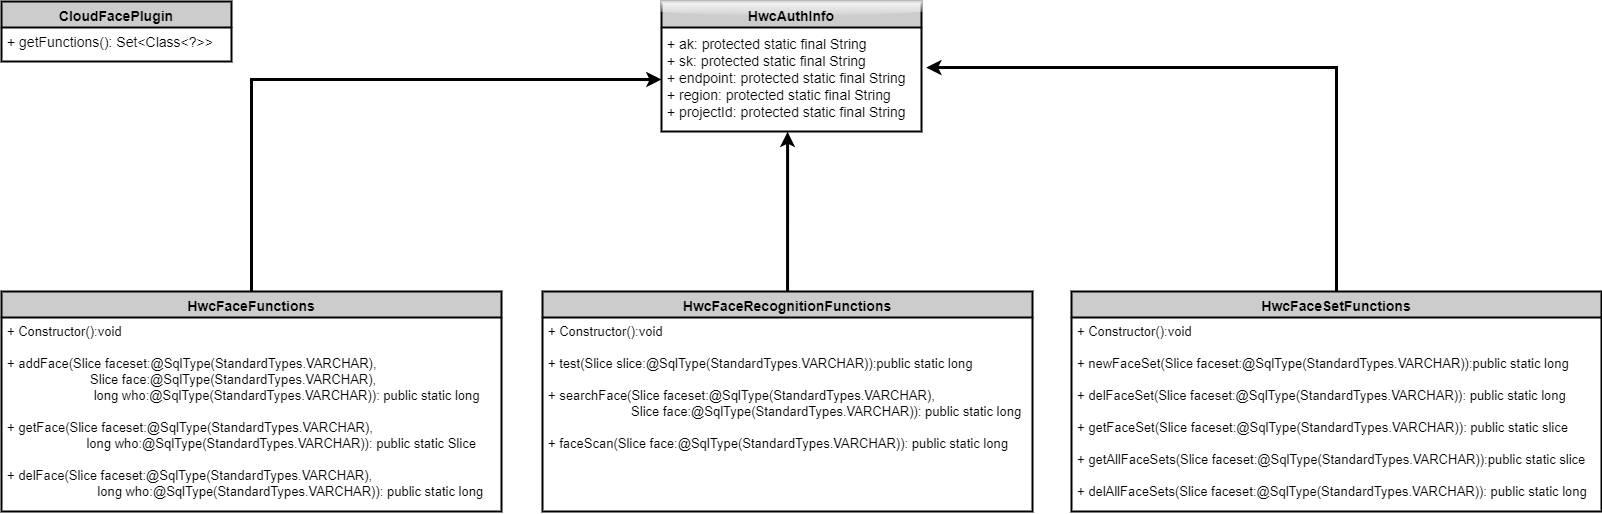

The diagram above was exported from draw.io. Its source (the exported page's mxGraphModel, read from the mxfile embedded in the PNG):
<mxGraphModel dx="3593" dy="895" grid="1" gridSize="10" guides="1" tooltips="1" connect="1" arrows="1" fold="1" page="1" pageScale="1" pageWidth="1920" pageHeight="1200" math="0" shadow="0">
  <root>
    <mxCell id="pTXYRez7bu0Fz2EdW24o-0" />
    <mxCell id="pTXYRez7bu0Fz2EdW24o-1" parent="pTXYRez7bu0Fz2EdW24o-0" />
    <mxCell id="pTXYRez7bu0Fz2EdW24o-28" style="edgeStyle=orthogonalEdgeStyle;rounded=0;sketch=0;jumpStyle=arc;orthogonalLoop=1;jettySize=auto;html=1;fontSize=13;strokeWidth=3;" parent="pTXYRez7bu0Fz2EdW24o-1" source="pTXYRez7bu0Fz2EdW24o-20" target="pTXYRez7bu0Fz2EdW24o-9" edge="1">
      <mxGeometry relative="1" as="geometry" />
    </mxCell>
    <mxCell id="pTXYRez7bu0Fz2EdW24o-8" value="HwcAuthInfo" style="swimlane;fontStyle=1;align=center;verticalAlign=top;childLayout=stackLayout;horizontal=1;startSize=26;horizontalStack=0;resizeParent=1;resizeParentMax=0;resizeLast=0;collapsible=1;marginBottom=0;strokeColor=#000000;strokeWidth=2;fillColor=#CCCCCC;gradientColor=none;fontSize=14;glass=1;" parent="pTXYRez7bu0Fz2EdW24o-1" vertex="1">
      <mxGeometry x="-1010" y="290" width="260" height="130" as="geometry">
        <mxRectangle x="300" y="300" width="110" height="26" as="alternateBounds" />
      </mxGeometry>
    </mxCell>
    <mxCell id="pTXYRez7bu0Fz2EdW24o-9" value="+ ak: protected static final String&#10;+ sk: protected static final String&#10;+ endpoint: protected static final String&#10;+ region: protected static final String&#10;+ projectId: protected static final String" style="text;strokeColor=none;fillColor=none;align=left;verticalAlign=top;spacingLeft=4;spacingRight=4;overflow=hidden;rotatable=0;points=[[0,0.5],[1,0.5]];portConstraint=eastwest;fontSize=14;spacingTop=2;" parent="pTXYRez7bu0Fz2EdW24o-8" vertex="1">
      <mxGeometry y="26" width="260" height="104" as="geometry" />
    </mxCell>
    <mxCell id="pTXYRez7bu0Fz2EdW24o-31" style="edgeStyle=orthogonalEdgeStyle;rounded=0;sketch=0;jumpStyle=arc;orthogonalLoop=1;jettySize=auto;html=1;entryX=1.018;entryY=0.385;entryDx=0;entryDy=0;entryPerimeter=0;fontSize=13;strokeWidth=3;" parent="pTXYRez7bu0Fz2EdW24o-1" source="pTXYRez7bu0Fz2EdW24o-26" target="pTXYRez7bu0Fz2EdW24o-9" edge="1">
      <mxGeometry relative="1" as="geometry" />
    </mxCell>
    <mxCell id="pTXYRez7bu0Fz2EdW24o-26" value="HwcFaceSetFunctions" style="swimlane;fontStyle=1;align=center;verticalAlign=top;childLayout=stackLayout;horizontal=1;startSize=26;horizontalStack=0;resizeParent=1;resizeParentMax=0;resizeLast=0;collapsible=1;marginBottom=0;strokeColor=#000000;strokeWidth=2;fillColor=#CCCCCC;gradientColor=none;fontSize=14;" parent="pTXYRez7bu0Fz2EdW24o-1" vertex="1">
      <mxGeometry x="-600" y="580" width="530" height="220" as="geometry">
        <mxRectangle x="-600" y="580" width="180" height="26" as="alternateBounds" />
      </mxGeometry>
    </mxCell>
    <mxCell id="pTXYRez7bu0Fz2EdW24o-27" value="+ Constructor():void&#10;&#10;+ newFaceSet(Slice faceset:@SqlType(StandardTypes.VARCHAR)):public static long&#10;&#10;+ delFaceSet(Slice faceset:@SqlType(StandardTypes.VARCHAR)): public static long&#10;&#10;+ getFaceSet(Slice faceset:@SqlType(StandardTypes.VARCHAR)): public static slice&#10;&#10;+ getAllFaceSets(Slice faceset:@SqlType(StandardTypes.VARCHAR)):public static slice&#10;&#10;+ delAllFaceSets(Slice faceset:@SqlType(StandardTypes.VARCHAR)): public static long" style="text;strokeColor=none;fillColor=none;align=left;verticalAlign=top;spacingLeft=4;spacingRight=4;overflow=hidden;rotatable=0;points=[[0,0.5],[1,0.5]];portConstraint=eastwest;fontSize=13;" parent="pTXYRez7bu0Fz2EdW24o-26" vertex="1">
      <mxGeometry y="26" width="530" height="194" as="geometry" />
    </mxCell>
    <mxCell id="pTXYRez7bu0Fz2EdW24o-33" style="edgeStyle=orthogonalEdgeStyle;rounded=0;sketch=0;jumpStyle=arc;orthogonalLoop=1;jettySize=auto;html=1;entryX=0.485;entryY=1.003;entryDx=0;entryDy=0;entryPerimeter=0;fontSize=13;strokeWidth=3;" parent="pTXYRez7bu0Fz2EdW24o-1" source="pTXYRez7bu0Fz2EdW24o-24" target="pTXYRez7bu0Fz2EdW24o-9" edge="1">
      <mxGeometry relative="1" as="geometry" />
    </mxCell>
    <mxCell id="pTXYRez7bu0Fz2EdW24o-24" value="HwcFaceRecognitionFunctions" style="swimlane;fontStyle=1;align=center;verticalAlign=top;childLayout=stackLayout;horizontal=1;startSize=26;horizontalStack=0;resizeParent=1;resizeParentMax=0;resizeLast=0;collapsible=1;marginBottom=0;strokeColor=#000000;strokeWidth=2;fillColor=#CCCCCC;gradientColor=none;fontSize=14;" parent="pTXYRez7bu0Fz2EdW24o-1" vertex="1">
      <mxGeometry x="-1129" y="580" width="490" height="220" as="geometry" />
    </mxCell>
    <mxCell id="pTXYRez7bu0Fz2EdW24o-25" value="+ Constructor():void&#10;&#10;+ test(Slice slice:@SqlType(StandardTypes.VARCHAR)):public static long&#10;&#10;+ searchFace(Slice faceset:@SqlType(StandardTypes.VARCHAR),&#10;                       Slice face:@SqlType(StandardTypes.VARCHAR)): public static long&#10;&#10;+ faceScan(Slice face:@SqlType(StandardTypes.VARCHAR)): public static long" style="text;strokeColor=none;fillColor=none;align=left;verticalAlign=top;spacingLeft=4;spacingRight=4;overflow=hidden;rotatable=0;points=[[0,0.5],[1,0.5]];portConstraint=eastwest;fontSize=13;" parent="pTXYRez7bu0Fz2EdW24o-24" vertex="1">
      <mxGeometry y="26" width="490" height="194" as="geometry" />
    </mxCell>
    <mxCell id="pTXYRez7bu0Fz2EdW24o-20" value="HwcFaceFunctions" style="swimlane;fontStyle=1;align=center;verticalAlign=top;childLayout=stackLayout;horizontal=1;startSize=26;horizontalStack=0;resizeParent=1;resizeParentMax=0;resizeLast=0;collapsible=1;marginBottom=0;strokeColor=#000000;strokeWidth=2;fillColor=#CCCCCC;gradientColor=none;fontSize=14;" parent="pTXYRez7bu0Fz2EdW24o-1" vertex="1">
      <mxGeometry x="-1670" y="580" width="500" height="220" as="geometry" />
    </mxCell>
    <mxCell id="pTXYRez7bu0Fz2EdW24o-23" value="+ Constructor():void&#10;&#10;+ addFace(Slice faceset:@SqlType(StandardTypes.VARCHAR),&#10;                       Slice face:@SqlType(StandardTypes.VARCHAR),&#10;                        long who:@SqlType(StandardTypes.VARCHAR)): public static long&#10;&#10;+ getFace(Slice faceset:@SqlType(StandardTypes.VARCHAR),&#10;                      long who:@SqlType(StandardTypes.VARCHAR)): public static Slice&#10;&#10;+ delFace(Slice faceset:@SqlType(StandardTypes.VARCHAR),&#10;                         long who:@SqlType(StandardTypes.VARCHAR)): public static long" style="text;strokeColor=none;fillColor=none;align=left;verticalAlign=top;spacingLeft=4;spacingRight=4;overflow=hidden;rotatable=0;points=[[0,0.5],[1,0.5]];portConstraint=eastwest;fontSize=13;" parent="pTXYRez7bu0Fz2EdW24o-20" vertex="1">
      <mxGeometry y="26" width="500" height="194" as="geometry" />
    </mxCell>
    <mxCell id="pTXYRez7bu0Fz2EdW24o-2" value="CloudFacePlugin" style="swimlane;fontStyle=1;align=center;verticalAlign=top;childLayout=stackLayout;horizontal=1;startSize=26;horizontalStack=0;resizeParent=1;resizeParentMax=0;resizeLast=0;collapsible=1;marginBottom=0;strokeColor=#000000;strokeWidth=2;gradientColor=none;fillColor=#CCCCCC;fontSize=14;" parent="pTXYRez7bu0Fz2EdW24o-1" vertex="1">
      <mxGeometry x="-1670" y="290" width="230" height="60" as="geometry">
        <mxRectangle x="270" y="160" width="130" height="26" as="alternateBounds" />
      </mxGeometry>
    </mxCell>
    <mxCell id="pTXYRez7bu0Fz2EdW24o-5" value="+ getFunctions(): Set&lt;Class&lt;?&gt;&gt;" style="text;strokeColor=none;fillColor=none;align=left;verticalAlign=top;spacingLeft=4;spacingRight=4;overflow=hidden;rotatable=0;points=[[0,0.5],[1,0.5]];portConstraint=eastwest;fontSize=14;" parent="pTXYRez7bu0Fz2EdW24o-2" vertex="1">
      <mxGeometry y="26" width="230" height="34" as="geometry" />
    </mxCell>
  </root>
</mxGraphModel>